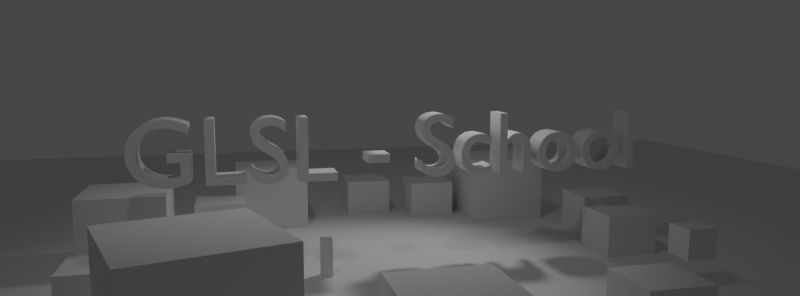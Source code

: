 # Source: glsl-school.blend  (saved by Blender 4.0.36; exported with 4.5.12 LTS)
import bpy
from mathutils import Matrix  # noqa: F401  (used for matrix-valued properties, if any)

bpy.ops.wm.read_factory_settings(use_empty=True)
scene = bpy.context.scene
scene.name = 'Scene'

# ---- collections
col_collection = bpy.data.collections.new('Collection'); scene.collection.children.link(col_collection)
col_bg = bpy.data.collections.new('BG'); scene.collection.children.link(col_bg)

# ---- world
world_world = bpy.data.worlds.new('World'); scene.world = world_world
world_world.use_nodes = True; world_world.node_tree.nodes.clear()
_N = world_world.node_tree.nodes; _L = world_world.node_tree.links
n0 = _N.new('ShaderNodeOutputWorld'); n0.name = 'World Output'; n0.location = (300, 300)
n1 = _N.new('ShaderNodeBackground'); n1.name = 'Background'; n1.location = (10, 300)
n1.inputs[0].default_value = (0.05088, 0.05088, 0.05088, 1.0)
_L.new(n1.outputs[0], n0.inputs[0])
n0.is_active_output = True
world_world.color = (0.05088, 0.05088, 0.05088)
world_world.use_sun_shadow = False
world_world.sun_shadow_jitter_overblur = 0.0

# ---- cameras
cam_camera = bpy.data.cameras.new('Camera')
cam_camera.sensor_fit = 'VERTICAL'
cam_camera.lens = 27.0
cam_camera.sensor_height = 12.0

# ---- lights
light_spot_002 = bpy.data.lights.new('Spot.002', 'SPOT')
light_spot_002.transmission_factor = 0.0
light_spot_002.energy = 2000.0
light_spot_002.shadow_soft_size = 0.68
light_spot_002.shadow_maximum_resolution = 0.006
light_spot_002.use_absolute_resolution = True
light_spot_002.spot_blend = 1.0
light_spot_002.spot_size = 1.349
light_spot_002.use_soft_falloff = False
light_spot_001 = bpy.data.lights.new('Spot.001', 'SPOT')
light_spot_001.transmission_factor = 0.0
light_spot_001.energy = 1000.0
light_spot_001.shadow_soft_size = 0.68
light_spot_001.shadow_maximum_resolution = 0.006
light_spot_001.use_absolute_resolution = True
light_spot_001.spot_blend = 1.0
light_spot_001.spot_size = 1.349
light_spot_001.use_soft_falloff = False

# ---- meshes
me_cube_011 = bpy.data.meshes.new('Cube.011')
me_cube_011.from_pydata([(-0.5, -0.5, -0.5), (-0.5, -0.5, 0.5), (-0.5, 0.5, -0.5), (-0.5, 0.5, 0.5), (0.5, -0.5, -0.5), (0.5, -0.5, 0.5), (0.5, 0.5, -0.5), (0.5, 0.5, 0.5)], [], [(0, 1, 3, 2), (2, 3, 7, 6), (6, 7, 5, 4), (4, 5, 1, 0), (2, 6, 4, 0), (7, 3, 1, 5)])
_uv = me_cube_011.uv_layers.new(name='UVMap')
_uv.uv.foreach_set('vector', [0.375, 0.0, 0.625, 0.0, 0.625, 0.25, 0.375, 0.25, 0.375, 0.25, 0.625, 0.25, 0.625, 0.5, 0.375, 0.5, 0.375, 0.5, 0.625, 0.5, 0.625, 0.75, 0.375, 0.75, 0.375, 0.75, 0.625, 0.75, 0.625, 1.0, 0.375, 1.0, 0.125, 0.5, 0.375, 0.5, 0.375, 0.75, 0.125, 0.75, 0.625, 0.5, 0.875, 0.5, 0.875, 0.75, 0.625, 0.75])
me_cube_011.update()
me_cube_002 = bpy.data.meshes.new('Cube.002')
me_cube_002.from_pydata([(-0.1872, -0.1872, -0.85), (-0.1872, -0.1872, 0.85), (-0.1872, 0.1872, -0.85), (-0.1872, 0.1872, 0.85), (0.1872, -0.1872, -0.85), (0.1872, -0.1872, 0.85), (0.1872, 0.1872, -0.85), (0.1872, 0.1872, 0.85)], [], [(0, 1, 3, 2), (2, 3, 7, 6), (6, 7, 5, 4), (4, 5, 1, 0), (2, 6, 4, 0), (7, 3, 1, 5)])
_uv = me_cube_002.uv_layers.new(name='UVMap')
_uv.uv.foreach_set('vector', [0.375, 0.0, 0.625, 0.0, 0.625, 0.25, 0.375, 0.25, 0.375, 0.25, 0.625, 0.25, 0.625, 0.5, 0.375, 0.5, 0.375, 0.5, 0.625, 0.5, 0.625, 0.75, 0.375, 0.75, 0.375, 0.75, 0.625, 0.75, 0.625, 1.0, 0.375, 1.0, 0.125, 0.5, 0.375, 0.5, 0.375, 0.75, 0.125, 0.75, 0.625, 0.5, 0.875, 0.5, 0.875, 0.75, 0.625, 0.75])
me_cube_002.update()
me_cube_020 = bpy.data.meshes.new('Cube.020')
me_cube_020.from_pydata([(-0.5, -0.5, -0.5), (-0.5, -0.5, 0.5), (-0.5, 0.5, -0.5), (-0.5, 0.5, 0.5), (0.5, -0.5, -0.5), (0.5, -0.5, 0.5), (0.5, 0.5, -0.5), (0.5, 0.5, 0.5)], [], [(0, 1, 3, 2), (2, 3, 7, 6), (6, 7, 5, 4), (4, 5, 1, 0), (2, 6, 4, 0), (7, 3, 1, 5)])
_uv = me_cube_020.uv_layers.new(name='UVMap')
_uv.uv.foreach_set('vector', [0.375, 0.0, 0.625, 0.0, 0.625, 0.25, 0.375, 0.25, 0.375, 0.25, 0.625, 0.25, 0.625, 0.5, 0.375, 0.5, 0.375, 0.5, 0.625, 0.5, 0.625, 0.75, 0.375, 0.75, 0.375, 0.75, 0.625, 0.75, 0.625, 1.0, 0.375, 1.0, 0.125, 0.5, 0.375, 0.5, 0.375, 0.75, 0.125, 0.75, 0.625, 0.5, 0.875, 0.5, 0.875, 0.75, 0.625, 0.75])
me_cube_020.update()
me_cube_021 = bpy.data.meshes.new('Cube.021')
me_cube_021.from_pydata([(-0.5, -0.5, -0.5), (-0.5, -0.5, 0.5), (-0.5, 0.5, -0.5), (-0.5, 0.5, 0.5), (0.5, -0.5, -0.5), (0.5, -0.5, 0.5), (0.5, 0.5, -0.5), (0.5, 0.5, 0.5)], [], [(0, 1, 3, 2), (2, 3, 7, 6), (6, 7, 5, 4), (4, 5, 1, 0), (2, 6, 4, 0), (7, 3, 1, 5)])
_uv = me_cube_021.uv_layers.new(name='UVMap')
_uv.uv.foreach_set('vector', [0.375, 0.0, 0.625, 0.0, 0.625, 0.25, 0.375, 0.25, 0.375, 0.25, 0.625, 0.25, 0.625, 0.5, 0.375, 0.5, 0.375, 0.5, 0.625, 0.5, 0.625, 0.75, 0.375, 0.75, 0.375, 0.75, 0.625, 0.75, 0.625, 1.0, 0.375, 1.0, 0.125, 0.5, 0.375, 0.5, 0.375, 0.75, 0.125, 0.75, 0.625, 0.5, 0.875, 0.5, 0.875, 0.75, 0.625, 0.75])
me_cube_021.update()
me_cube_022 = bpy.data.meshes.new('Cube.022')
me_cube_022.from_pydata([(-0.5, -0.5, -0.5), (-0.5, -0.5, 0.5), (-0.5, 0.5, -0.5), (-0.5, 0.5, 0.5), (0.5, -0.5, -0.5), (0.5, -0.5, 0.5), (0.5, 0.5, -0.5), (0.5, 0.5, 0.5)], [], [(0, 1, 3, 2), (2, 3, 7, 6), (6, 7, 5, 4), (4, 5, 1, 0), (2, 6, 4, 0), (7, 3, 1, 5)])
_uv = me_cube_022.uv_layers.new(name='UVMap')
_uv.uv.foreach_set('vector', [0.375, 0.0, 0.625, 0.0, 0.625, 0.25, 0.375, 0.25, 0.375, 0.25, 0.625, 0.25, 0.625, 0.5, 0.375, 0.5, 0.375, 0.5, 0.625, 0.5, 0.625, 0.75, 0.375, 0.75, 0.375, 0.75, 0.625, 0.75, 0.625, 1.0, 0.375, 1.0, 0.125, 0.5, 0.375, 0.5, 0.375, 0.75, 0.125, 0.75, 0.625, 0.5, 0.875, 0.5, 0.875, 0.75, 0.625, 0.75])
me_cube_022.update()
me_cube_023 = bpy.data.meshes.new('Cube.023')
me_cube_023.from_pydata([(-0.5, -0.5, -0.5), (-0.5, -0.5, 0.5), (-0.5, 0.5, -0.5), (-0.5, 0.5, 0.5), (0.5, -0.5, -0.5), (0.5, -0.5, 0.5), (0.5, 0.5, -0.5), (0.5, 0.5, 0.5)], [], [(0, 1, 3, 2), (2, 3, 7, 6), (6, 7, 5, 4), (4, 5, 1, 0), (2, 6, 4, 0), (7, 3, 1, 5)])
_uv = me_cube_023.uv_layers.new(name='UVMap')
_uv.uv.foreach_set('vector', [0.375, 0.0, 0.625, 0.0, 0.625, 0.25, 0.375, 0.25, 0.375, 0.25, 0.625, 0.25, 0.625, 0.5, 0.375, 0.5, 0.375, 0.5, 0.625, 0.5, 0.625, 0.75, 0.375, 0.75, 0.375, 0.75, 0.625, 0.75, 0.625, 1.0, 0.375, 1.0, 0.125, 0.5, 0.375, 0.5, 0.375, 0.75, 0.125, 0.75, 0.625, 0.5, 0.875, 0.5, 0.875, 0.75, 0.625, 0.75])
me_cube_023.update()
me_cube_024 = bpy.data.meshes.new('Cube.024')
me_cube_024.from_pydata([(-0.5, -0.5, -0.5), (-0.5, -0.5, 0.5), (-0.5, 0.5, -0.5), (-0.5, 0.5, 0.5), (0.5, -0.5, -0.5), (0.5, -0.5, 0.5), (0.5, 0.5, -0.5), (0.5, 0.5, 0.5)], [], [(0, 1, 3, 2), (2, 3, 7, 6), (6, 7, 5, 4), (4, 5, 1, 0), (2, 6, 4, 0), (7, 3, 1, 5)])
_uv = me_cube_024.uv_layers.new(name='UVMap')
_uv.uv.foreach_set('vector', [0.375, 0.0, 0.625, 0.0, 0.625, 0.25, 0.375, 0.25, 0.375, 0.25, 0.625, 0.25, 0.625, 0.5, 0.375, 0.5, 0.375, 0.5, 0.625, 0.5, 0.625, 0.75, 0.375, 0.75, 0.375, 0.75, 0.625, 0.75, 0.625, 1.0, 0.375, 1.0, 0.125, 0.5, 0.375, 0.5, 0.375, 0.75, 0.125, 0.75, 0.625, 0.5, 0.875, 0.5, 0.875, 0.75, 0.625, 0.75])
me_cube_024.update()
me_cube_025 = bpy.data.meshes.new('Cube.025')
me_cube_025.from_pydata([(-0.5, -0.5, -0.5), (-0.5, -0.5, 0.5), (-0.5, 0.5, -0.5), (-0.5, 0.5, 0.5), (0.5, -0.5, -0.5), (0.5, -0.5, 0.5), (0.5, 0.5, -0.5), (0.5, 0.5, 0.5)], [], [(0, 1, 3, 2), (2, 3, 7, 6), (6, 7, 5, 4), (4, 5, 1, 0), (2, 6, 4, 0), (7, 3, 1, 5)])
_uv = me_cube_025.uv_layers.new(name='UVMap')
_uv.uv.foreach_set('vector', [0.375, 0.0, 0.625, 0.0, 0.625, 0.25, 0.375, 0.25, 0.375, 0.25, 0.625, 0.25, 0.625, 0.5, 0.375, 0.5, 0.375, 0.5, 0.625, 0.5, 0.625, 0.75, 0.375, 0.75, 0.375, 0.75, 0.625, 0.75, 0.625, 1.0, 0.375, 1.0, 0.125, 0.5, 0.375, 0.5, 0.375, 0.75, 0.125, 0.75, 0.625, 0.5, 0.875, 0.5, 0.875, 0.75, 0.625, 0.75])
me_cube_025.update()
me_cube_026 = bpy.data.meshes.new('Cube.026')
me_cube_026.from_pydata([(-0.5, -0.5, -0.5), (-0.5, -0.5, 0.5), (-0.5, 0.5, -0.5), (-0.5, 0.5, 0.5), (0.5, -0.5, -0.5), (0.5, -0.5, 0.5), (0.5, 0.5, -0.5), (0.5, 0.5, 0.5)], [], [(0, 1, 3, 2), (2, 3, 7, 6), (6, 7, 5, 4), (4, 5, 1, 0), (2, 6, 4, 0), (7, 3, 1, 5)])
_uv = me_cube_026.uv_layers.new(name='UVMap')
_uv.uv.foreach_set('vector', [0.375, 0.0, 0.625, 0.0, 0.625, 0.25, 0.375, 0.25, 0.375, 0.25, 0.625, 0.25, 0.625, 0.5, 0.375, 0.5, 0.375, 0.5, 0.625, 0.5, 0.625, 0.75, 0.375, 0.75, 0.375, 0.75, 0.625, 0.75, 0.625, 1.0, 0.375, 1.0, 0.125, 0.5, 0.375, 0.5, 0.375, 0.75, 0.125, 0.75, 0.625, 0.5, 0.875, 0.5, 0.875, 0.75, 0.625, 0.75])
me_cube_026.update()
me_cube_027 = bpy.data.meshes.new('Cube.027')
me_cube_027.from_pydata([(-0.5, -0.5, -0.5), (-0.5, -0.5, 0.5), (-0.5, 0.5, -0.5), (-0.5, 0.5, 0.5), (0.5, -0.5, -0.5), (0.5, -0.5, 0.5), (0.5, 0.5, -0.5), (0.5, 0.5, 0.5)], [], [(0, 1, 3, 2), (2, 3, 7, 6), (6, 7, 5, 4), (4, 5, 1, 0), (2, 6, 4, 0), (7, 3, 1, 5)])
_uv = me_cube_027.uv_layers.new(name='UVMap')
_uv.uv.foreach_set('vector', [0.375, 0.0, 0.625, 0.0, 0.625, 0.25, 0.375, 0.25, 0.375, 0.25, 0.625, 0.25, 0.625, 0.5, 0.375, 0.5, 0.375, 0.5, 0.625, 0.5, 0.625, 0.75, 0.375, 0.75, 0.375, 0.75, 0.625, 0.75, 0.625, 1.0, 0.375, 1.0, 0.125, 0.5, 0.375, 0.5, 0.375, 0.75, 0.125, 0.75, 0.625, 0.5, 0.875, 0.5, 0.875, 0.75, 0.625, 0.75])
me_cube_027.update()
me_cube_028 = bpy.data.meshes.new('Cube.028')
me_cube_028.from_pydata([(-0.5, -0.5, -0.5), (-0.5, -0.5, 0.5), (-0.5, 0.5, -0.5), (-0.5, 0.5, 0.5), (0.5, -0.5, -0.5), (0.5, -0.5, 0.5), (0.5, 0.5, -0.5), (0.5, 0.5, 0.5)], [], [(0, 1, 3, 2), (2, 3, 7, 6), (6, 7, 5, 4), (4, 5, 1, 0), (2, 6, 4, 0), (7, 3, 1, 5)])
_uv = me_cube_028.uv_layers.new(name='UVMap')
_uv.uv.foreach_set('vector', [0.375, 0.0, 0.625, 0.0, 0.625, 0.25, 0.375, 0.25, 0.375, 0.25, 0.625, 0.25, 0.625, 0.5, 0.375, 0.5, 0.375, 0.5, 0.625, 0.5, 0.625, 0.75, 0.375, 0.75, 0.375, 0.75, 0.625, 0.75, 0.625, 1.0, 0.375, 1.0, 0.125, 0.5, 0.375, 0.5, 0.375, 0.75, 0.125, 0.75, 0.625, 0.5, 0.875, 0.5, 0.875, 0.75, 0.625, 0.75])
me_cube_028.update()
me_cube_029 = bpy.data.meshes.new('Cube.029')
me_cube_029.from_pydata([(-0.5, -0.5, -0.5), (-0.5, -0.5, 0.5), (-0.5, 0.5, -0.5), (-0.5, 0.5, 0.5), (0.5, -0.5, -0.5), (0.5, -0.5, 0.5), (0.5, 0.5, -0.5), (0.5, 0.5, 0.5)], [], [(0, 1, 3, 2), (2, 3, 7, 6), (6, 7, 5, 4), (4, 5, 1, 0), (2, 6, 4, 0), (7, 3, 1, 5)])
_uv = me_cube_029.uv_layers.new(name='UVMap')
_uv.uv.foreach_set('vector', [0.375, 0.0, 0.625, 0.0, 0.625, 0.25, 0.375, 0.25, 0.375, 0.25, 0.625, 0.25, 0.625, 0.5, 0.375, 0.5, 0.375, 0.5, 0.625, 0.5, 0.625, 0.75, 0.375, 0.75, 0.375, 0.75, 0.625, 0.75, 0.625, 1.0, 0.375, 1.0, 0.125, 0.5, 0.375, 0.5, 0.375, 0.75, 0.125, 0.75, 0.625, 0.5, 0.875, 0.5, 0.875, 0.75, 0.625, 0.75])
me_cube_029.update()
me_cube_030 = bpy.data.meshes.new('Cube.030')
me_cube_030.from_pydata([(-0.5, -0.5, -0.5), (-0.5, -0.5, 0.5), (-0.5, 0.5, -0.5), (-0.5, 0.5, 0.5), (0.5, -0.5, -0.5), (0.5, -0.5, 0.5), (0.5, 0.5, -0.5), (0.5, 0.5, 0.5)], [], [(0, 1, 3, 2), (2, 3, 7, 6), (6, 7, 5, 4), (4, 5, 1, 0), (2, 6, 4, 0), (7, 3, 1, 5)])
_uv = me_cube_030.uv_layers.new(name='UVMap')
_uv.uv.foreach_set('vector', [0.375, 0.0, 0.625, 0.0, 0.625, 0.25, 0.375, 0.25, 0.375, 0.25, 0.625, 0.25, 0.625, 0.5, 0.375, 0.5, 0.375, 0.5, 0.625, 0.5, 0.625, 0.75, 0.375, 0.75, 0.375, 0.75, 0.625, 0.75, 0.625, 1.0, 0.375, 1.0, 0.125, 0.5, 0.375, 0.5, 0.375, 0.75, 0.125, 0.75, 0.625, 0.5, 0.875, 0.5, 0.875, 0.75, 0.625, 0.75])
me_cube_030.update()
me_cube_031 = bpy.data.meshes.new('Cube.031')
me_cube_031.from_pydata([(-0.5, -0.5, -0.5), (-0.5, -0.5, 0.5), (-0.5, 0.5, -0.5), (-0.5, 0.5, 0.5), (0.5, -0.5, -0.5), (0.5, -0.5, 0.5), (0.5, 0.5, -0.5), (0.5, 0.5, 0.5)], [], [(0, 1, 3, 2), (2, 3, 7, 6), (6, 7, 5, 4), (4, 5, 1, 0), (2, 6, 4, 0), (7, 3, 1, 5)])
_uv = me_cube_031.uv_layers.new(name='UVMap')
_uv.uv.foreach_set('vector', [0.375, 0.0, 0.625, 0.0, 0.625, 0.25, 0.375, 0.25, 0.375, 0.25, 0.625, 0.25, 0.625, 0.5, 0.375, 0.5, 0.375, 0.5, 0.625, 0.5, 0.625, 0.75, 0.375, 0.75, 0.375, 0.75, 0.625, 0.75, 0.625, 1.0, 0.375, 1.0, 0.125, 0.5, 0.375, 0.5, 0.375, 0.75, 0.125, 0.75, 0.625, 0.5, 0.875, 0.5, 0.875, 0.75, 0.625, 0.75])
me_cube_031.update()
me_cube_032 = bpy.data.meshes.new('Cube.032')
me_cube_032.from_pydata([(-0.5, -0.5, -0.5), (-0.5, -0.5, 0.5), (-0.5, 0.5, -0.5), (-0.5, 0.5, 0.5), (0.5, -0.5, -0.5), (0.5, -0.5, 0.5), (0.5, 0.5, -0.5), (0.5, 0.5, 0.5)], [], [(0, 1, 3, 2), (2, 3, 7, 6), (6, 7, 5, 4), (4, 5, 1, 0), (2, 6, 4, 0), (7, 3, 1, 5)])
_uv = me_cube_032.uv_layers.new(name='UVMap')
_uv.uv.foreach_set('vector', [0.375, 0.0, 0.625, 0.0, 0.625, 0.25, 0.375, 0.25, 0.375, 0.25, 0.625, 0.25, 0.625, 0.5, 0.375, 0.5, 0.375, 0.5, 0.625, 0.5, 0.625, 0.75, 0.375, 0.75, 0.375, 0.75, 0.625, 0.75, 0.625, 1.0, 0.375, 1.0, 0.125, 0.5, 0.375, 0.5, 0.375, 0.75, 0.125, 0.75, 0.625, 0.5, 0.875, 0.5, 0.875, 0.75, 0.625, 0.75])
me_cube_032.update()

# ---- curves / text
txt_text = bpy.data.curves.new('Text', 'FONT')
txt_text.dimensions = '2D'
txt_text.body = 'GLSL - School'
txt_text.extrude = 0.49
txt_text.resolution_u = 5
txt_text.align_x = 'CENTER'
txt_text.align_y = 'CENTER'
txt_text.size = 3.16

# ---- objects
ob_camera = bpy.data.objects.new('Camera', cam_camera)
ob_cameratarget = bpy.data.objects.new('CameraTarget', None)
ob_cameratargetdof = bpy.data.objects.new('CameraTargetDof', None)
ob_cube_006 = bpy.data.objects.new('Cube.006', me_cube_011)
ob_spot_001 = bpy.data.objects.new('Spot.001', light_spot_002)
ob_hud = bpy.data.objects.new('HUD', None)
ob_skubox = bpy.data.objects.new('Skubox', None)
ob_spot_002 = bpy.data.objects.new('Spot.002', light_spot_001)
ob_particles = bpy.data.objects.new('Particles', None)
ob_glslschool = bpy.data.objects.new('GLSLSchool', txt_text)
ob_cube_001 = bpy.data.objects.new('Cube.001', me_cube_002)
ob_cube_002 = bpy.data.objects.new('Cube.002', me_cube_020)
ob_cube_003 = bpy.data.objects.new('Cube.003', me_cube_021)
ob_cube_004 = bpy.data.objects.new('Cube.004', me_cube_022)
ob_cube_005 = bpy.data.objects.new('Cube.005', me_cube_023)
ob_cube_007 = bpy.data.objects.new('Cube.007', me_cube_024)
ob_cube_008 = bpy.data.objects.new('Cube.008', me_cube_025)
ob_cube_009 = bpy.data.objects.new('Cube.009', me_cube_026)
ob_cube_010 = bpy.data.objects.new('Cube.010', me_cube_027)
ob_cube_011 = bpy.data.objects.new('Cube.011', me_cube_028)
ob_cube_012 = bpy.data.objects.new('Cube.012', me_cube_029)
ob_cube_013 = bpy.data.objects.new('Cube.013', me_cube_030)
ob_cube_014 = bpy.data.objects.new('Cube.014', me_cube_031)
ob_cube_015 = bpy.data.objects.new('Cube.015', me_cube_032)

# ---- transforms, parenting, visibility, modifiers, constraints
ob_camera.location = (-5.614, -22.45, 7.654)
ob_camera.rotation_euler = (1.571, -0.0, 0.0)
_c = ob_camera.constraints.new('TRACK_TO'); _c.name = 'Track To'
_c.target = ob_cameratarget
ob_cameratarget.location = (0.0, 0.0, 4.61)
ob_cameratargetdof.location = (0.0, 0.0, 4.702)
ob_cube_006.location = (-0.1424, -0.007958, -0.6845)
ob_cube_006.scale = (61.4, 61.4, 2.387)
ob_spot_001.location = (5.381, 4.581, 13.19)
ob_spot_001.rotation_euler = (-0.6693, -0.0, -0.8438)
ob_spot_001.scale = (1.248, 1.248, 1.248)
ob_hud.location = (0.0, 0.0, 0.0)
ob_skubox.location = (0.0, 0.0, 0.0)
ob_spot_002.location = (-7.142, -7.859, 21.91)
ob_spot_002.rotation_euler = (-0.4955, -0.0, -3.703)
ob_spot_002.scale = (1.248, 1.248, 1.248)
ob_particles.location = (0.0, 0.0, 4.258)
ob_glslschool.location = (0.0, 0.0, 4.587)
ob_glslschool.rotation_euler = (1.571, -0.0, 0.0)
ob_cube_001.location = (-2.759, -0.928, 0.9339)
ob_cube_002.location = (6.236, 6.482, 1.835)
ob_cube_002.scale = (3.201, 3.201, 2.844)
ob_cube_003.location = (-4.135, 7.154, 1.73)
ob_cube_003.scale = (2.962, 2.962, 2.632)
ob_cube_004.location = (8.473, -4.61, 1.953)
ob_cube_005.location = (-9.436, 2.668, 1.73)
ob_cube_005.scale = (2.962, 2.962, 2.632)
ob_cube_007.location = (-6.673, -6.762, 1.953)
ob_cube_007.rotation_euler = (0.0, -0.0, 0.2941)
ob_cube_007.scale = (3.943, 3.943, 3.504)
ob_cube_008.location = (-0.7607, -8.443, 1.176)
ob_cube_008.scale = (2.936, 2.936, 2.609)
ob_cube_009.location = (5.151, -7.681, 1.163)
ob_cube_009.scale = (1.952, 1.952, 1.735)
ob_cube_010.location = (-9.426, -2.903, 1.163)
ob_cube_010.scale = (1.952, 1.952, 1.735)
ob_cube_011.location = (8.469, -0.3994, 1.163)
ob_cube_011.scale = (1.952, 1.952, 1.735)
ob_cube_012.location = (0.4196, 8.69, 1.163)
ob_cube_012.scale = (1.952, 1.952, 1.735)
ob_cube_013.location = (-6.242, 5.098, 1.163)
ob_cube_013.scale = (1.952, 1.952, 1.735)
ob_cube_014.location = (3.191, 7.581, 1.163)
ob_cube_014.scale = (1.952, 1.952, 1.735)
ob_cube_015.location = (9.318, 2.827, 1.163)
ob_cube_015.scale = (1.952, 1.952, 1.735)

# ---- collection membership
col_collection.objects.link(ob_camera)
col_collection.objects.link(ob_cameratarget)
col_collection.objects.link(ob_cameratargetdof)
col_collection.objects.link(ob_cube_006)
col_collection.objects.link(ob_spot_001)
col_collection.objects.link(ob_hud)
col_collection.objects.link(ob_skubox)
col_collection.objects.link(ob_spot_002)
col_collection.objects.link(ob_particles)
col_collection.objects.link(ob_glslschool)
col_bg.objects.link(ob_cube_001)
col_bg.objects.link(ob_cube_002)
col_bg.objects.link(ob_cube_003)
col_bg.objects.link(ob_cube_004)
col_bg.objects.link(ob_cube_005)
col_bg.objects.link(ob_cube_007)
col_bg.objects.link(ob_cube_008)
col_bg.objects.link(ob_cube_009)
col_bg.objects.link(ob_cube_010)
col_bg.objects.link(ob_cube_011)
col_bg.objects.link(ob_cube_012)
col_bg.objects.link(ob_cube_013)
col_bg.objects.link(ob_cube_014)
col_bg.objects.link(ob_cube_015)

# ---- scene / render settings (as saved in the file)
scene.camera = ob_camera
scene.frame_start = 1; scene.frame_end = 450; scene.frame_set(346)
scene.render.engine = 'BLENDER_EEVEE_NEXT'
scene.render.resolution_x = 2914
scene.render.fps = 30
scene.cycles.sampling_pattern = 'TABULATED_SOBOL'
scene.cycles.use_light_tree = False
scene.view_settings.view_transform = 'Filmic'
bpy.context.view_layer.update()
